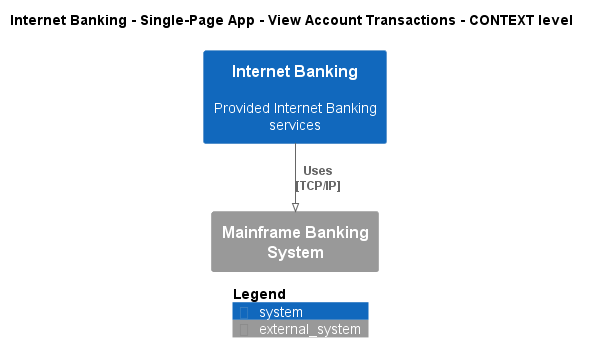

The diagram above was rendered by PlantUML. Its source (embedded in the PNG):
@startuml
!pragma layout smetana
!include ..\..\..\..\..\..\.c4s\C4_Context.puml

AddElementTag("state:new", $bgColor=green, $fontColor=#ffffff, $borderColor=green, $shadowing="False")
AddElementTag("state:changed", $bgColor=orange, $fontColor=#ffffff, $borderColor=orange, $shadowing="False")
AddElementTag("state:removed", $bgColor=red, $fontColor=#ffffff, $borderColor=red, $shadowing="False")

AddRelTag("state:new", $textColor=green, $lineColor=green)
AddRelTag("state:changed", $textColor=orange, $lineColor=orange)
AddRelTag("state:removed", $textColor=red, $lineColor=red)

SHOW_PERSON_PORTRAIT()
LAYOUT_TOP_DOWN()

skinparam linetype polyline

title Internet Banking - Single-Page App - View Account Transactions - CONTEXT level

System(BigBankPlc.SoftwareSystems.InternetBanking, "Internet Banking", "Provided Internet Banking services")
System_Ext(BigBankPlc.SoftwareSystems.MainframeBankingSystem, "Mainframe Banking System", "")

Rel(BigBankPlc.SoftwareSystems.InternetBanking, BigBankPlc.SoftwareSystems.MainframeBankingSystem, "Uses\n[TCP/IP]", $tags='protocol:tcp/ip')


SHOW_LEGEND()
@enduml